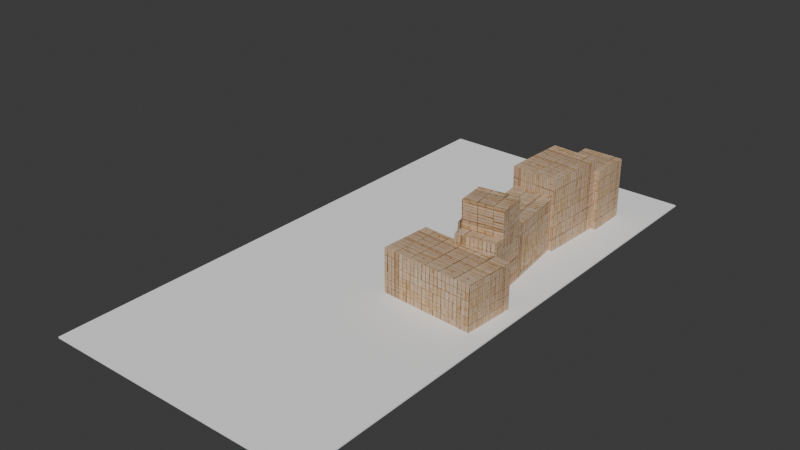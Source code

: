 # Source: scene.blend  (saved by Blender 5.2.45; exported with 4.5.12 LTS)
import bpy
from mathutils import Matrix  # noqa: F401  (used for matrix-valued properties, if any)

bpy.ops.wm.read_factory_settings(use_empty=True)
scene = bpy.context.scene
scene.name = 'Scene'

# ---- collections
col_collection = bpy.data.collections.new('Collection'); scene.collection.children.link(col_collection)

# ---- images (referenced by path relative to the original .blend; pixels are not part of the script)
import os
ASSET_DIR = os.environ.get("B2B_ASSET_DIR", "")  # directory of the original .blend (textures are referenced by path, not embedded)
HERE = os.path.dirname(os.path.abspath(__file__))  # packed textures are extracted next to this script under _unpacked/

def load_image(name, relpath, width, height, colorspace="sRGB"):
    """Load a texture the original file referenced (path relative to the .blend, or extracted next to this script)."""
    p = next((c for c in (os.path.join(HERE, relpath), os.path.join(ASSET_DIR, relpath)) if relpath and os.path.exists(c)), "")
    if p:
        img = bpy.data.images.load(p, check_existing=True)
        img.name = name
    else:  # same state as the original file: an image datablock whose file is absent (Cycles renders it pink)
        img = bpy.data.images.new(name, width, height)
        img.source = "FILE"
        img.filepath = "//" + (relpath or name)
    img.colorspace_settings.name = colorspace
    return img
img_final_enve5019_png = load_image('final-ENVE5019.png', '_unpacked/final-ENVE5019.d8eb592a.png', 247, 254, 'sRGB')

# ---- materials (node trees are filled in below, after node groups)
mat_ground = bpy.data.materials.new('ground')
mat_slum = bpy.data.materials.new('slum')
mat_slum.alpha_threshold = 0.0
mat_slum.use_backface_culling_lightprobe_volume = False
mat_slum.roughness = 0.5
mat_slum.line_color = (0.0, 0.0, 0.0, 1.0)

# ---- material node trees
mat_ground.use_nodes = True; mat_ground.node_tree.nodes.clear()
_N = mat_ground.node_tree.nodes; _L = mat_ground.node_tree.links
n0 = _N.new('ShaderNodeBsdfPrincipled'); n0.name = 'Principled BSDF'; n0.location = (-200, 100)
n0.inputs[0].default_value = (1.0, 1.0, 1.0, 1.0)
n0.inputs[2].default_value = 1.0
n0.inputs[10].default_value = 0.005
n1 = _N.new('ShaderNodeOutputMaterial'); n1.name = 'Material Output'; n1.location = (200, 100)
_L.new(n0.outputs[0], n1.inputs[0])
n1.is_active_output = True
mat_slum.use_nodes = True; mat_slum.node_tree.nodes.clear()
_N = mat_slum.node_tree.nodes; _L = mat_slum.node_tree.links
n0 = _N.new('ShaderNodeOutputMaterial'); n0.name = 'Material Output'; n0.location = (200, 100)
n1 = _N.new('ShaderNodeBsdfPrincipled'); n1.name = 'Principled BSDF'; n1.location = (-200, 100)
n1.inputs[2].default_value = 1.0
n1.inputs[10].default_value = 0.005
n2 = _N.new('ShaderNodeTexImage'); n2.name = 'Image Texture.001'; n2.location = (-523, 96)
n2.image = img_final_enve5019_png
n2.interpolation = 'Closest'
_L.new(n1.outputs[0], n0.inputs[0])
_L.new(n2.outputs[0], n1.inputs[0])
n0.is_active_output = True

# ---- world
world_world = bpy.data.worlds.new('World'); scene.world = world_world
world_world.use_nodes = True; world_world.node_tree.nodes.clear()
_N = world_world.node_tree.nodes; _L = world_world.node_tree.links
n0 = _N.new('ShaderNodeOutputWorld'); n0.name = 'World Output'; n0.location = (200, 100)
n1 = _N.new('ShaderNodeBackground'); n1.name = 'Background'; n1.location = (-200, 100)
n1.inputs[0].default_value = (0.05088, 0.05088, 0.05088, 1.0)
_L.new(n1.outputs[0], n0.inputs[0])
n0.is_active_output = True
world_world.color = (0.05088, 0.05088, 0.05088)
world_world.sun_shadow_jitter_overblur = 0.0

# ---- meshes
me_cube_001 = bpy.data.meshes.new('Cube.001')
me_cube_001.from_pydata([(-20.0, -40.0, -0.1), (-20.0, -40.0, 0.1), (-20.0, 40.0, -0.1), (-20.0, 40.0, 0.1), (20.0, -40.0, -0.1), (20.0, -40.0, 0.1), (20.0, 40.0, -0.1), (20.0, 40.0, 0.1)], [], [(0, 1, 3, 2), (2, 3, 7, 6), (6, 7, 5, 4), (4, 5, 1, 0), (2, 6, 4, 0), (7, 3, 1, 5)])
_uv = me_cube_001.uv_layers.new(name='UVMap')
_uv.uv.foreach_set('vector', [1.6, -0.5998, 1.482, -0.5998, 1.482, 0.8651, 1.6, 0.8651, 1.355, 0.3141, 1.355, 0.2267, 0.3798, 0.2267, 0.3798, 0.3141, 1.477, -0.5998, 1.359, -0.5998, 1.359, 0.8651, 1.477, 0.8651, 1.355, 0.2223, 1.355, 0.1349, 0.3798, 0.1349, 0.3798, 0.2223, 0.3753, 0.1349, -0.5998, 0.1349, -0.5998, 1.6, 0.3753, 1.6, 1.355, 0.1305, 1.355, -0.5998, -0.5998, -0.5998, -0.5998, 0.1305])
_uv.active_render = True
_uv = me_cube_001.uv_layers.new(name='UVMap.001')
_uv.uv.foreach_set('vector', [0.999, 0.001001, 0.9454, 0.001001, 0.9454, 0.6657, 0.999, 0.6657, 0.8879, 0.4157, 0.8879, 0.376, 0.4454, 0.376, 0.4454, 0.4157, 0.9434, 0.001001, 0.8899, 0.001001, 0.8899, 0.6657, 0.9434, 0.6657, 0.8879, 0.374, 0.8879, 0.3343, 0.4454, 0.3343, 0.4454, 0.374, 0.4434, 0.3343, 0.001001, 0.3343, 0.001001, 0.999, 0.4434, 0.999, 0.8879, 0.3323, 0.8879, 0.001001, 0.001001, 0.001001, 0.001001, 0.3323])
_uv = me_cube_001.uv_layers.new(name='UVMap.002')
_uv.uv.foreach_set('vector', [0.8289, 0.8268, 0.8268, 0.8268, 0.8268, 3.284e-09, 0.8289, 3.194e-09, 0.833, 0.4134, 0.831, 0.4134, 0.831, 3.104e-09, 0.833, 3.013e-09, 0.831, 0.8268, 0.8289, 0.8268, 0.8289, 3.194e-09, 0.831, 3.104e-09, 0.833, 0.8268, 0.831, 0.8268, 0.831, 0.4134, 0.833, 0.4134, 0.4134, 0.8268, 0.0, 0.8268, 0.0, 0.0, 0.4134, 0.0, 0.8268, 0.8268, 0.4134, 0.8268, 0.4134, 0.0, 0.8268, 0.0])
me_cube_001.materials.append(mat_ground)
me_cube_001.update()
me_cylinder = bpy.data.meshes.new('Cylinder')
me_cylinder.from_pydata([(0.0, 0.5, -1.0), (0.0, 0.5, 1.0), (0.3536, 0.3536, -1.0), (0.3536, 0.3536, 1.0), (0.5, 0.0, -1.0), (0.5, 0.0, 1.0), (0.3536, -0.3536, -1.0), (0.3536, -0.3536, 1.0), (0.0, -0.5, -1.0), (0.0, -0.5, 1.0), (-0.3536, -0.3536, -1.0), (-0.3536, -0.3536, 1.0), (-0.5, 0.0, -1.0), (-0.5, 0.0, 1.0), (-0.3536, 0.3536, -1.0), (-0.3536, 0.3536, 1.0)], [], [(0, 1, 3, 2), (2, 3, 5, 4), (4, 5, 7, 6), (6, 7, 9, 8), (8, 9, 11, 10), (10, 11, 13, 12), (3, 1, 15, 13, 11, 9, 7, 5), (12, 13, 15, 14), (14, 15, 1, 0), (0, 2, 4, 6, 8, 10, 12, 14)])
_uv = me_cylinder.uv_layers.new(name='UVMap')
_uv.uv.foreach_set('vector', [0.1305, -0.5998, -0.5998, -0.5998, -0.5998, -0.0532, 0.1305, -0.0532, 0.1305, -0.04879, -0.5998, -0.04879, -0.5998, 0.4978, 0.1305, 0.4978, 0.8651, -0.5998, 0.1349, -0.5998, 0.1349, -0.0532, 0.8651, -0.0532, 0.8651, -0.04879, 0.1349, -0.04879, 0.1349, 0.4978, 0.8651, 0.4978, 0.1305, 0.5022, -0.5998, 0.5022, -0.5998, 1.049, 0.1305, 1.049, 1.6, -0.5998, 0.8695, -0.5998, 0.8695, -0.0532, 1.6, -0.0532, 1.083, 0.4978, 0.8695, 0.3377, 0.8695, 0.1113, 1.083, -0.04879, 1.386, -0.04879, 1.6, 0.1113, 1.6, 0.3377, 1.386, 0.4978, 0.8651, 0.5022, 0.1349, 0.5022, 0.1349, 1.049, 0.8651, 1.049, 1.6, 0.5022, 0.8695, 0.5022, 0.8695, 1.049, 1.6, 1.049, 0.1305, 1.44, -0.08342, 1.6, -0.3859, 1.6, -0.5998, 1.44, -0.5998, 1.213, -0.3859, 1.053, -0.08342, 1.053, 0.1305, 1.213])
_uv.active_render = True
_uv = me_cylinder.uv_layers.new(name='UVMap.001')
_uv.uv.foreach_set('vector', [0.3323, 0.001001, 0.001001, 0.001001, 0.001001, 0.249, 0.3323, 0.249, 0.3323, 0.251, 0.001001, 0.251, 0.001001, 0.499, 0.3323, 0.499, 0.6657, 0.001001, 0.3343, 0.001001, 0.3343, 0.249, 0.6657, 0.249, 0.6657, 0.251, 0.3343, 0.251, 0.3343, 0.499, 0.6657, 0.499, 0.3323, 0.501, 0.001001, 0.501, 0.001001, 0.749, 0.3323, 0.749, 0.999, 0.001001, 0.6677, 0.001001, 0.6677, 0.249, 0.999, 0.249, 0.7647, 0.499, 0.6677, 0.4264, 0.6677, 0.3236, 0.7647, 0.251, 0.902, 0.251, 0.999, 0.3236, 0.999, 0.4264, 0.902, 0.499, 0.6657, 0.501, 0.3343, 0.501, 0.3343, 0.749, 0.6657, 0.749, 0.999, 0.501, 0.6677, 0.501, 0.6677, 0.749, 0.999, 0.749, 0.3323, 0.9264, 0.2353, 0.999, 0.09805, 0.999, 0.001001, 0.9264, 0.001001, 0.8236, 0.09805, 0.751, 0.2353, 0.751, 0.3323, 0.8236])
_uv = me_cylinder.uv_layers.new(name='UVMap.002')
_uv.uv.foreach_set('vector', [0.8193, 0.8475, 0.8193, 0.8268, 0.8233, 0.8268, 0.8233, 0.8475, 0.8233, 0.8475, 0.8233, 0.8268, 0.8261, 0.8268, 0.8261, 0.8475, 0.8261, 0.8475, 0.8261, 0.8268, 0.83, 0.8268, 0.83, 0.8475, 0.8165, 0.8682, 0.8165, 0.8475, 0.8193, 0.8475, 0.8193, 0.8682, 0.8193, 0.8682, 0.8193, 0.8475, 0.8233, 0.8475, 0.8233, 0.8682, 0.8233, 0.8682, 0.8233, 0.8475, 0.8261, 0.8475, 0.8261, 0.8682, 0.8193, 0.8777, 0.8165, 0.8749, 0.8165, 0.871, 0.8193, 0.8682, 0.8233, 0.8682, 0.8261, 0.871, 0.8261, 0.8749, 0.8233, 0.8777, 0.8261, 0.8682, 0.8261, 0.8475, 0.83, 0.8475, 0.83, 0.8682, 0.8165, 0.8475, 0.8165, 0.8268, 0.8193, 0.8268, 0.8193, 0.8475, 0.8165, 0.8845, 0.8165, 0.8805, 0.8193, 0.8777, 0.8233, 0.8777, 0.8261, 0.8805, 0.8261, 0.8845, 0.8233, 0.8873, 0.8193, 0.8873])
me_cylinder.update()
me_cube_002 = bpy.data.meshes.new('Cube.002')
me_cube_002.from_pydata([(-3.0, -3.0, -4.546), (-3.0, -3.0, 4.546), (-3.0, 3.0, -4.546), (-3.0, 3.0, 4.546), (3.0, -3.0, -4.546), (3.0, -3.0, 4.546), (3.0, 3.0, -4.546), (3.0, 3.0, 4.546)], [], [(0, 1, 3, 2), (2, 3, 7, 6), (6, 7, 5, 4), (4, 5, 1, 0), (2, 6, 4, 0), (7, 3, 1, 5)])
_uv = me_cube_002.uv_layers.new(name='UVMap')
_uv.uv.foreach_set('vector', [1.6, -0.5998, 0.8695, -0.5998, 0.8695, 0.1305, 1.6, 0.1305, 0.1305, -0.5998, -0.5998, -0.5998, -0.5998, 0.1305, 0.1305, 0.1305, 0.1305, 0.1349, -0.5998, 0.1349, -0.5998, 0.8651, 0.1305, 0.8651, 0.8651, -0.5998, 0.1349, -0.5998, 0.1349, 0.1305, 0.8651, 0.1305, 0.8651, 0.1349, 0.1349, 0.1349, 0.1349, 0.8651, 0.8651, 0.8651, 0.1305, 0.8695, -0.5998, 0.8695, -0.5998, 1.6, 0.1305, 1.6])
_uv.active_render = True
_uv = me_cube_002.uv_layers.new(name='UVMap.001')
_uv.uv.foreach_set('vector', [0.999, 0.001001, 0.6677, 0.001001, 0.6677, 0.3323, 0.999, 0.3323, 0.3323, 0.001001, 0.001001, 0.001001, 0.001001, 0.3323, 0.3323, 0.3323, 0.3323, 0.3343, 0.001001, 0.3343, 0.001001, 0.6657, 0.3323, 0.6657, 0.6657, 0.001001, 0.3343, 0.001001, 0.3343, 0.3323, 0.6657, 0.3323, 0.6657, 0.3343, 0.3343, 0.3343, 0.3343, 0.6657, 0.6657, 0.6657, 0.3323, 0.6677, 0.001001, 0.6677, 0.001001, 0.999, 0.3323, 0.999])
_uv = me_cube_002.uv_layers.new(name='UVMap.002')
_uv.uv.foreach_set('vector', [0.6925, 0.9092, 0.6925, 0.8178, 0.7545, 0.8178, 0.7545, 0.9092, 0.7545, 0.9092, 0.7545, 0.8178, 0.8165, 0.8178, 0.8165, 0.9092, 0.9148, 0.6155, 0.9148, 0.5241, 0.9769, 0.5241, 0.9769, 0.6155, 0.9148, 0.7069, 0.9148, 0.6155, 0.9769, 0.6155, 0.9769, 0.7069, 0.8256, 0.9695, 0.7636, 0.9695, 0.7636, 0.9092, 0.8256, 0.9092, 0.9662, 0.9721, 0.9042, 0.9721, 0.9042, 0.9118, 0.9662, 0.9118])
me_cube_002.materials.append(mat_slum)
me_cube_002.update()
me_cube_003 = bpy.data.meshes.new('Cube.003')
me_cube_003.from_pydata([(-3.782, -4.562, -5.4), (-3.782, -4.562, 5.4), (-3.332, 5.011, -5.4), (-3.332, 5.011, 5.4), (3.332, -5.011, -5.4), (3.332, -5.011, 5.4), (3.782, 4.562, -5.4), (3.782, 4.562, 5.4)], [], [(0, 1, 3, 2), (2, 3, 7, 6), (6, 7, 5, 4), (4, 5, 1, 0), (2, 6, 4, 0), (7, 3, 1, 5)])
_uv = me_cube_003.uv_layers.new(name='UVMap')
_uv.uv.foreach_set('vector', [1.6, -0.5998, 0.8695, -0.5998, 0.8695, 0.1305, 1.6, 0.1305, 0.1305, -0.5998, -0.5998, -0.5998, -0.5998, 0.1305, 0.1305, 0.1305, 0.1305, 0.1349, -0.5998, 0.1349, -0.5998, 0.8651, 0.1305, 0.8651, 0.8651, -0.5998, 0.1349, -0.5998, 0.1349, 0.1305, 0.8651, 0.1305, 0.8651, 0.1349, 0.1349, 0.1349, 0.1349, 0.8651, 0.8651, 0.8651, 0.1305, 0.8695, -0.5998, 0.8695, -0.5998, 1.6, 0.1305, 1.6])
_uv.active_render = True
_uv = me_cube_003.uv_layers.new(name='UVMap.001')
_uv.uv.foreach_set('vector', [0.999, 0.001001, 0.6677, 0.001001, 0.6677, 0.3323, 0.999, 0.3323, 0.3323, 0.001001, 0.001001, 0.001001, 0.001001, 0.3323, 0.3323, 0.3323, 0.3323, 0.3343, 0.001001, 0.3343, 0.001001, 0.6657, 0.3323, 0.6657, 0.6657, 0.001001, 0.3343, 0.001001, 0.3343, 0.3323, 0.6657, 0.3323, 0.6657, 0.3343, 0.3343, 0.3343, 0.3343, 0.6657, 0.6657, 0.6657, 0.3323, 0.6677, 0.001001, 0.6677, 0.001001, 0.999, 0.3323, 0.999])
_uv = me_cube_003.uv_layers.new(name='UVMap.002')
_uv.uv.foreach_set('vector', [0.1332, 0.9264, 0.1332, 0.8178, 0.2322, 0.8178, 0.2322, 0.9264, 0.3313, 0.9264, 0.3313, 0.8178, 0.4049, 0.8178, 0.4049, 0.9264, 0.2322, 0.9264, 0.2322, 0.8178, 0.3313, 0.8178, 0.3313, 0.9264, 0.4049, 0.9264, 0.4049, 0.8178, 0.4786, 0.8178, 0.4786, 0.9264, 0.6925, 0.9155, 0.6188, 0.9141, 0.6188, 0.8178, 0.6925, 0.8192, 0.6188, 0.9141, 0.5452, 0.9155, 0.5452, 0.8192, 0.6188, 0.8178])
me_cube_003.materials.append(mat_slum)
me_cube_003.update()
me_cube_004 = bpy.data.meshes.new('Cube.004')
me_cube_004.from_pydata([(-0.6237, -7.18, -6.04), (-0.6237, -7.18, 1.973), (-2.668, 8.143, -6.04), (-2.668, 8.143, 1.973), (5.324, -6.386, -6.04), (5.324, -6.386, 1.973), (3.279, 8.936, -6.04), (3.279, 8.936, 1.973), (-1.205, -2.826, -6.04), (-1.205, -2.826, 1.973), (4.743, -2.033, -6.04), (4.743, -2.033, 1.973), (-0.6237, -7.18, 0.2227), (-2.668, 8.143, 0.2227), (3.279, 8.936, 0.2227), (5.324, -6.386, 0.2227), (4.743, -2.033, 0.2227), (-1.205, -2.826, 0.2227), (-5.558, 7.757, 0.2227), (-5.558, 7.757, -6.04), (-4.094, -3.212, -6.04), (-4.094, -3.212, 0.2227), (4.743, -2.033, 6.04), (5.324, -6.386, 6.04), (-0.6237, -7.18, 6.04), (-1.205, -2.826, 6.04), (-0.3892, -8.936, 0.2227), (-0.3892, -8.936, 1.973), (5.558, -8.143, 0.2227), (5.558, -8.143, -6.04), (-0.3892, -8.936, -6.04), (5.558, -8.143, 1.973)], [], [(17, 9, 3, 13), (13, 3, 7, 14), (16, 11, 5, 15), (12, 0, 30, 26), (8, 10, 4, 0), (1, 5, 23, 24), (7, 3, 9, 11), (2, 6, 10, 8), (14, 7, 11, 16), (12, 1, 9, 17), (0, 12, 17, 8), (6, 14, 16, 10), (5, 1, 27, 31), (10, 16, 15, 4), (2, 13, 14, 6), (17, 13, 18, 21), (20, 21, 18, 19), (13, 2, 19, 18), (2, 8, 20, 19), (8, 17, 21, 20), (22, 25, 24, 23), (11, 9, 25, 22), (5, 11, 22, 23), (9, 1, 24, 25), (28, 31, 27, 26), (29, 28, 26, 30), (4, 15, 28, 29), (15, 5, 31, 28), (1, 12, 26, 27), (0, 4, 29, 30)])
_uv = me_cube_004.uv_layers.new(name='UVMap')
_uv.uv.foreach_set('vector', [1.43, 0.07836, 1.265, 0.07836, 1.265, 0.7521, 1.43, 0.7521, 1.091, 1.43, 1.091, 1.265, 0.7565, 1.265, 0.7565, 1.43, 1.43, 1.096, 1.265, 1.096, 1.265, 1.43, 1.43, 1.43, 0.4174, 0.9216, 1.091, 0.9216, 1.091, 0.7565, 0.4174, 0.7565, 0.413, 0.7565, 0.07836, 0.7565, 0.07836, 1.091, 0.413, 1.091, 0.7521, 0.9261, 0.4174, 0.9261, 0.4174, 1.261, 0.7521, 1.261, 1.091, -0.5998, 0.7565, -0.5998, 0.7565, 0.07395, 1.091, 0.07395, 0.7521, 0.7521, 0.7521, 0.4174, 0.07836, 0.4174, 0.07836, 0.7521, 1.261, 0.07836, 1.096, 0.07836, 1.096, 0.7521, 1.261, 0.7521, 0.7521, 1.43, 0.7521, 1.265, 0.4174, 1.265, 0.4174, 1.43, 0.7521, 0.413, 0.7521, -0.2607, 0.4174, -0.2607, 0.4174, 0.413, 0.07395, -0.5998, -0.5998, -0.5998, -0.5998, 0.07395, 0.07395, 0.07395, -0.2607, 1.6, 0.07395, 1.6, 0.07395, 1.435, -0.2607, 1.435, 0.413, 0.413, 0.413, -0.2607, 0.07836, -0.2607, 0.07836, 0.413, -0.5998, 1.091, 0.07395, 1.091, 0.07395, 0.7565, -0.5998, 0.7565, 1.43, 0.07395, 1.43, -0.5998, 1.265, -0.5998, 1.265, 0.07395, 0.07395, 0.07836, -0.5998, 0.07836, -0.5998, 0.7521, 0.07395, 0.7521, -0.5998, 1.261, 0.07395, 1.261, 0.07395, 1.096, -0.5998, 1.096, 1.261, 1.43, 1.261, 0.7565, 1.096, 0.7565, 1.096, 1.43, -0.5998, 1.43, 0.07395, 1.43, 0.07395, 1.265, -0.5998, 1.265, 1.091, 0.9261, 0.7565, 0.9261, 0.7565, 1.261, 1.091, 1.261, 0.413, 1.096, 0.07836, 1.096, 0.07836, 1.43, 0.413, 1.43, 1.091, 0.4174, 0.7565, 0.4174, 0.7565, 0.7521, 1.091, 0.7521, 1.091, 0.07836, 0.7565, 0.07836, 0.7565, 0.413, 1.091, 0.413, 1.43, 0.7565, 1.265, 0.7565, 1.265, 1.091, 1.43, 1.091, 0.07836, -0.2651, 0.7521, -0.2651, 0.7521, -0.5998, 0.07836, -0.5998, 1.261, 0.07395, 1.261, -0.5998, 1.096, -0.5998, 1.096, 0.07395, 1.6, -0.4303, 1.435, -0.4303, 1.435, -0.2651, 1.6, -0.2651, 1.6, -0.5998, 1.435, -0.5998, 1.435, -0.4347, 1.6, -0.4347, -0.5998, 1.6, -0.2651, 1.6, -0.2651, 1.435, -0.5998, 1.435])
_uv.active_render = True
_uv = me_cube_004.uv_layers.new(name='UVMap.001')
_uv.uv.foreach_set('vector', [0.9221, 0.3087, 0.8472, 0.3087, 0.8472, 0.6144, 0.9221, 0.6144, 0.7682, 0.9221, 0.7682, 0.8472, 0.6164, 0.8472, 0.6164, 0.9221, 0.9221, 0.7702, 0.8472, 0.7702, 0.8472, 0.9221, 0.9221, 0.9221, 0.4625, 0.6913, 0.7682, 0.6913, 0.7682, 0.6164, 0.4625, 0.6164, 0.4605, 0.6164, 0.3087, 0.6164, 0.3087, 0.7682, 0.4605, 0.7682, 0.6144, 0.6933, 0.4625, 0.6933, 0.4625, 0.8452, 0.6144, 0.8452, 0.7682, 0.001001, 0.6164, 0.001001, 0.6164, 0.3067, 0.7682, 0.3067, 0.6144, 0.6144, 0.6144, 0.4625, 0.3087, 0.4625, 0.3087, 0.6144, 0.8452, 0.3087, 0.7702, 0.3087, 0.7702, 0.6144, 0.8452, 0.6144, 0.6144, 0.9221, 0.6144, 0.8472, 0.4625, 0.8472, 0.4625, 0.9221, 0.6144, 0.4605, 0.6144, 0.1548, 0.4625, 0.1548, 0.4625, 0.4605, 0.3067, 0.001001, 0.001001, 0.001001, 0.001001, 0.3067, 0.3067, 0.3067, 0.1548, 0.999, 0.3067, 0.999, 0.3067, 0.9241, 0.1548, 0.9241, 0.4605, 0.4605, 0.4605, 0.1548, 0.3087, 0.1548, 0.3087, 0.4605, 0.001001, 0.7682, 0.3067, 0.7682, 0.3067, 0.6164, 0.001001, 0.6164, 0.9221, 0.3067, 0.9221, 0.001001, 0.8472, 0.001001, 0.8472, 0.3067, 0.3067, 0.3087, 0.001001, 0.3087, 0.001001, 0.6144, 0.3067, 0.6144, 0.001001, 0.8452, 0.3067, 0.8452, 0.3067, 0.7702, 0.001001, 0.7702, 0.8452, 0.9221, 0.8452, 0.6164, 0.7702, 0.6164, 0.7702, 0.9221, 0.001001, 0.9221, 0.3067, 0.9221, 0.3067, 0.8472, 0.001001, 0.8472, 0.7682, 0.6933, 0.6164, 0.6933, 0.6164, 0.8452, 0.7682, 0.8452, 0.4605, 0.7702, 0.3087, 0.7702, 0.3087, 0.9221, 0.4605, 0.9221, 0.7682, 0.4625, 0.6164, 0.4625, 0.6164, 0.6144, 0.7682, 0.6144, 0.7682, 0.3087, 0.6164, 0.3087, 0.6164, 0.4605, 0.7682, 0.4605, 0.9221, 0.6164, 0.8472, 0.6164, 0.8472, 0.7682, 0.9221, 0.7682, 0.3087, 0.1528, 0.6144, 0.1528, 0.6144, 0.001001, 0.3087, 0.001001, 0.8452, 0.3067, 0.8452, 0.001001, 0.7702, 0.001001, 0.7702, 0.3067, 0.999, 0.07792, 0.9241, 0.07792, 0.9241, 0.1528, 0.999, 0.1528, 0.999, 0.001001, 0.9241, 0.001001, 0.9241, 0.07592, 0.999, 0.07592, 0.001001, 0.999, 0.1528, 0.999, 0.1528, 0.9241, 0.001001, 0.9241])
_uv = me_cube_004.uv_layers.new(name='UVMap.002')
_uv.uv.foreach_set('vector', [0.8949, 0.4639, 0.8763, 0.4639, 0.8763, 0.3557, 0.8949, 0.3557, 0.9334, 0.7655, 0.9148, 0.7655, 0.9148, 0.7069, 0.9334, 0.7069, 0.8949, 0.2476, 0.8763, 0.2476, 0.8763, 0.2046, 0.8949, 0.2046, 0.8949, 0.5068, 0.9614, 0.5068, 0.9614, 0.5241, 0.8949, 0.5241, 0.8951, 0.0757, 0.833, 0.07613, 0.833, 0.03201, 0.8951, 0.03158, 0.635, 0.9155, 0.635, 0.9741, 0.5918, 0.9741, 0.5918, 0.9155, 0.1332, 0.9294, 0.07111, 0.929, 0.07111, 0.8178, 0.1332, 0.8183, 0.8951, 0.1869, 0.833, 0.1873, 0.833, 0.07613, 0.8951, 0.0757, 0.8949, 0.3557, 0.8763, 0.3557, 0.8763, 0.2476, 0.8949, 0.2476, 0.8949, 0.5068, 0.8763, 0.5068, 0.8763, 0.4639, 0.8949, 0.4639, 0.9614, 0.5068, 0.8949, 0.5068, 0.8949, 0.4639, 0.9614, 0.4639, 0.9614, 0.3557, 0.8949, 0.3557, 0.8949, 0.2476, 0.9614, 0.2476, 0.9614, 0.2461, 0.9614, 0.1874, 0.9802, 0.1873, 0.9802, 0.246, 0.9614, 0.2476, 0.8949, 0.2476, 0.8949, 0.2046, 0.9614, 0.2046, 1.0, 0.7655, 0.9334, 0.7655, 0.9334, 0.7069, 1.0, 0.7069, 0.9343, 0.8006, 0.9343, 0.9118, 0.9042, 0.9116, 0.9042, 0.8004, 0.5452, 0.926, 0.4786, 0.926, 0.4786, 0.8178, 0.5452, 0.8178, 0.9334, 0.7655, 1.0, 0.7655, 1.0, 0.794, 0.9334, 0.794, 0.8951, 0.1869, 0.8951, 0.0757, 0.9252, 0.07549, 0.9252, 0.1867, 0.9343, 0.8633, 0.9343, 0.8004, 0.9644, 0.8004, 0.9644, 0.8633, 0.5452, 0.9745, 0.5452, 0.9158, 0.5918, 0.9155, 0.5918, 0.9742, 0.6783, 0.9155, 0.6783, 0.9741, 0.635, 0.9741, 0.635, 0.9155, 0.8763, 0.2046, 0.8763, 0.2476, 0.833, 0.2476, 0.833, 0.2046, 0.8763, 0.4639, 0.8763, 0.5068, 0.833, 0.5068, 0.833, 0.4639, 0.9252, 0.03137, 0.9252, 0.01378, 0.9872, 0.01378, 0.9872, 0.03137, 0.9252, 0.09431, 0.9252, 0.03137, 0.9872, 0.03137, 0.9872, 0.09431, 0.9614, 0.2046, 0.8949, 0.2046, 0.8949, 0.1873, 0.9614, 0.1873, 0.8949, 0.2046, 0.8763, 0.2046, 0.8763, 0.1873, 0.8949, 0.1873, 0.8763, 0.5068, 0.8949, 0.5068, 0.8949, 0.5241, 0.8763, 0.5241, 0.8951, 0.03158, 0.833, 0.03201, 0.833, 0.01421, 0.8951, 0.01378])
me_cube_004.materials.append(mat_slum)
me_cube_004.update()
me_cube_005 = bpy.data.meshes.new('Cube.005')
me_cube_005.from_pydata([(-7.296, -3.362, -3.345), (-7.296, -3.362, 3.345), (-6.774, 4.318, -3.345), (-6.774, 4.318, 3.345), (6.774, -4.318, -3.345), (6.774, -4.318, 3.345), (7.296, 3.362, -3.345), (7.296, 3.362, 3.345)], [], [(0, 1, 3, 2), (2, 3, 7, 6), (6, 7, 5, 4), (4, 5, 1, 0), (2, 6, 4, 0), (7, 3, 1, 5)])
_uv = me_cube_005.uv_layers.new(name='UVMap')
_uv.uv.foreach_set('vector', [1.6, -0.5998, 0.8695, -0.5998, 0.8695, 0.1305, 1.6, 0.1305, 0.1305, -0.5998, -0.5998, -0.5998, -0.5998, 0.1305, 0.1305, 0.1305, 0.1305, 0.1349, -0.5998, 0.1349, -0.5998, 0.8651, 0.1305, 0.8651, 0.8651, -0.5998, 0.1349, -0.5998, 0.1349, 0.1305, 0.8651, 0.1305, 0.8651, 0.1349, 0.1349, 0.1349, 0.1349, 0.8651, 0.8651, 0.8651, 0.1305, 0.8695, -0.5998, 0.8695, -0.5998, 1.6, 0.1305, 1.6])
_uv.active_render = True
_uv = me_cube_005.uv_layers.new(name='UVMap.001')
_uv.uv.foreach_set('vector', [0.999, 0.001001, 0.6677, 0.001001, 0.6677, 0.3323, 0.999, 0.3323, 0.3323, 0.001001, 0.001001, 0.001001, 0.001001, 0.3323, 0.3323, 0.3323, 0.3323, 0.3343, 0.001001, 0.3343, 0.001001, 0.6657, 0.3323, 0.6657, 0.6657, 0.001001, 0.3343, 0.001001, 0.3343, 0.3323, 0.6657, 0.3323, 0.6657, 0.3343, 0.3343, 0.3343, 0.3343, 0.6657, 0.6657, 0.6657, 0.3323, 0.6677, 0.001001, 0.6677, 0.001001, 0.999, 0.3323, 0.999])
_uv = me_cube_005.uv_layers.new(name='UVMap.002')
_uv.uv.foreach_set('vector', [0.9963, 0.1695, 0.9252, 0.1695, 0.9252, 0.09431, 0.9963, 0.09431, 0.9042, 0.9382, 0.833, 0.9382, 0.833, 0.8004, 0.9042, 0.8004, 0.7636, 0.9844, 0.6925, 0.9844, 0.6925, 0.9092, 0.7636, 0.9092, 0.07111, 0.9557, 5.527e-09, 0.9557, -8.435e-10, 0.8178, 0.07111, 0.8178, 0.833, 0.6623, 0.833, 0.5244, 0.9148, 0.5241, 0.9148, 0.662, 0.9148, 0.6625, 0.9148, 0.8004, 0.833, 0.8001, 0.833, 0.6623])
me_cube_005.materials.append(mat_slum)
me_cube_005.update()

# ---- objects
ob_ground = bpy.data.objects.new('ground', me_cube_001)
ob_player = bpy.data.objects.new('_player', me_cylinder)
ob_slum = bpy.data.objects.new('slum', me_cube_002)
ob_slum_001 = bpy.data.objects.new('slum.001', me_cube_003)
ob_slum_002 = bpy.data.objects.new('slum.002', me_cube_004)
ob_slum_003 = bpy.data.objects.new('slum.003', me_cube_005)

# ---- transforms, parenting, visibility, modifiers, constraints
ob_ground.location = (0.0, -20.0, -0.1)
ob_player.location = (0.0, 17.0, 1.0)
ob_slum.location = (11.93, 8.419, 4.446)
ob_slum_001.location = (10.36, 1.02, 5.3)
ob_slum_002.location = (9.651, -11.48, 5.94)
ob_slum_003.location = (10.56, -23.62, 3.245)

# ---- collection membership
col_collection.objects.link(ob_ground)
col_collection.objects.link(ob_player)
col_collection.objects.link(ob_slum)
col_collection.objects.link(ob_slum_001)
col_collection.objects.link(ob_slum_002)
col_collection.objects.link(ob_slum_003)

# ---- scene / render settings (as saved in the file)
scene.frame_start = 1; scene.frame_end = 250; scene.frame_set(1)
scene.render.engine = 'BLENDER_EEVEE_NEXT'
scene.render.bake_bias = 0.0
scene.render.bake_samples = 0
scene.render.compositor_device = 'GPU'
scene.eevee.use_volume_custom_range = False
scene.eevee.fast_gi_thickness_near = 0.1
scene.eevee.fast_gi_thickness_far = 0.0
scene.eevee.ray_tracing_options.screen_trace_thickness = 0.1
bpy.context.view_layer.update()

# ---- added for rendering (the .blend has no active camera and no usable light): camera, sun
cam_auto = bpy.data.cameras.new('AutoCamera')
cam_auto.lens = 50.0
cam_auto.sensor_width = 36.0
cam_auto.clip_end = 1465.74
ob_auto_camera = bpy.data.objects.new('AutoCamera', cam_auto)
scene.collection.objects.link(ob_auto_camera)
ob_auto_camera.location = (83.5183, -120.222, 72.7042)
ob_auto_camera.rotation_euler = (1.09748, -7.21219e-08, 0.694738)
scene.camera = ob_auto_camera
light_auto_sun = bpy.data.lights.new('AutoSun', 'SUN')
light_auto_sun.energy = 3.0
light_auto_sun.angle = 0.0523599
ob_auto_sun = bpy.data.objects.new('AutoSun', light_auto_sun)
scene.collection.objects.link(ob_auto_sun)
ob_auto_sun.rotation_euler = (0.872665, 0.174533, 0.523599)
bpy.context.view_layer.update()
